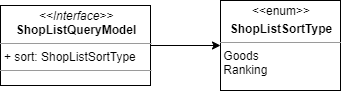

The diagram above was exported from draw.io. Its source (the exported page's mxGraphModel, read from the mxfile embedded in the PNG):
<mxGraphModel dx="1422" dy="714" grid="1" gridSize="10" guides="1" tooltips="1" connect="1" arrows="1" fold="1" page="1" pageScale="1" pageWidth="827" pageHeight="1169" math="0" shadow="0">
  <root>
    <mxCell id="gHH7as2RZESQif6s-3Zy-0" />
    <mxCell id="gHH7as2RZESQif6s-3Zy-1" parent="gHH7as2RZESQif6s-3Zy-0" />
    <mxCell id="rk5cmcZsgGbSTccMkiPX-1" style="edgeStyle=orthogonalEdgeStyle;rounded=0;orthogonalLoop=1;jettySize=auto;html=1;" edge="1" parent="gHH7as2RZESQif6s-3Zy-1" source="gHH7as2RZESQif6s-3Zy-2" target="rk5cmcZsgGbSTccMkiPX-0">
      <mxGeometry relative="1" as="geometry" />
    </mxCell>
    <mxCell id="gHH7as2RZESQif6s-3Zy-2" value="&lt;p style=&quot;margin: 0px ; margin-top: 4px ; text-align: center&quot;&gt;&lt;i&gt;&amp;lt;&amp;lt;Interface&amp;gt;&amp;gt;&lt;/i&gt;&lt;br&gt;&lt;b&gt;ShopListQueryModel&lt;/b&gt;&lt;/p&gt;&lt;hr size=&quot;1&quot;&gt;&lt;p style=&quot;margin: 0px ; margin-left: 4px&quot;&gt;+ sort: ShopListSortType&lt;/p&gt;&lt;hr size=&quot;1&quot;&gt;&lt;p style=&quot;margin: 0px ; margin-left: 4px&quot;&gt;&lt;br&gt;&lt;/p&gt;" style="verticalAlign=top;align=left;overflow=fill;fontSize=12;fontFamily=Helvetica;html=1;" vertex="1" parent="gHH7as2RZESQif6s-3Zy-1">
      <mxGeometry x="20" y="20" width="150" height="80" as="geometry" />
    </mxCell>
    <mxCell id="rk5cmcZsgGbSTccMkiPX-0" value="&lt;p style=&quot;margin: 0px ; margin-top: 4px ; text-align: center&quot;&gt;&amp;lt;&amp;lt;enum&amp;gt;&amp;gt;&lt;/p&gt;&lt;p style=&quot;margin: 0px ; margin-top: 4px ; text-align: center&quot;&gt;&lt;b&gt;ShopListSortType&lt;/b&gt;&lt;/p&gt;&lt;hr size=&quot;1&quot;&gt;&lt;div style=&quot;height: 2px&quot;&gt;&amp;nbsp;Goods&lt;br&gt;&amp;nbsp;Ranking&lt;/div&gt;" style="verticalAlign=top;align=left;overflow=fill;fontSize=12;fontFamily=Helvetica;html=1;" vertex="1" parent="gHH7as2RZESQif6s-3Zy-1">
      <mxGeometry x="240" y="15" width="120" height="90" as="geometry" />
    </mxCell>
  </root>
</mxGraphModel>